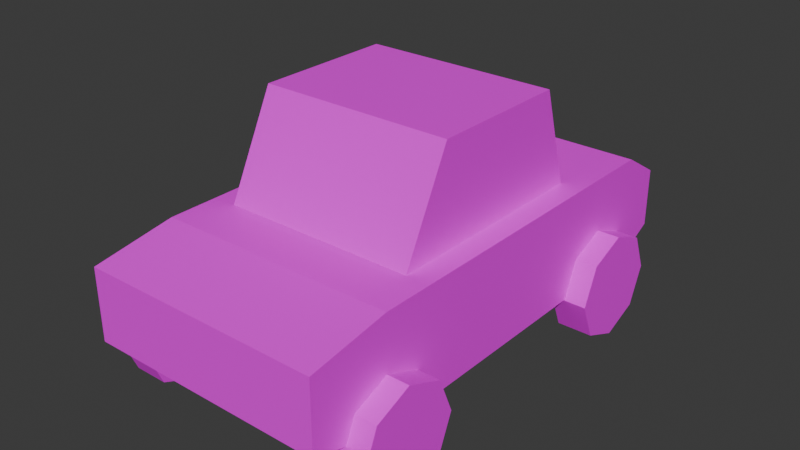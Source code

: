 # Source: car.blend  (saved by Blender 4.5.90; exported with 4.5.12 LTS)
import bpy
from mathutils import Matrix  # noqa: F401  (used for matrix-valued properties, if any)

bpy.ops.wm.read_factory_settings(use_empty=True)
scene = bpy.context.scene
scene.name = 'Scene'

# ---- collections
col_collection = bpy.data.collections.new('Collection'); scene.collection.children.link(col_collection)

# ---- images (referenced by path relative to the original .blend; pixels are not part of the script)
import os
ASSET_DIR = os.environ.get("B2B_ASSET_DIR", "")  # directory of the original .blend (textures are referenced by path, not embedded)
HERE = os.path.dirname(os.path.abspath(__file__))  # packed textures are extracted next to this script under _unpacked/

def load_image(name, relpath, width, height, colorspace="sRGB"):
    """Load a texture the original file referenced (path relative to the .blend, or extracted next to this script)."""
    p = next((c for c in (os.path.join(HERE, relpath), os.path.join(ASSET_DIR, relpath)) if relpath and os.path.exists(c)), "")
    if p:
        img = bpy.data.images.load(p, check_existing=True)
        img.name = name
    else:  # same state as the original file: an image datablock whose file is absent (Cycles renders it pink)
        img = bpy.data.images.new(name, width, height)
        img.source = "FILE"
        img.filepath = "//" + (relpath or name)
    img.colorspace_settings.name = colorspace
    return img
img_palette_png = load_image('palette.png', 'palette.png', 1024, 1024, 'sRGB')

# ---- materials (node trees are filled in below, after node groups)
mat_material = bpy.data.materials.new('Material')
mat_material.alpha_threshold = 0.0
mat_material.roughness = 0.5
mat_material.line_color = (0.0, 0.0, 0.0, 1.0)

# ---- material node trees
mat_material.use_nodes = True; mat_material.node_tree.nodes.clear()
_N = mat_material.node_tree.nodes; _L = mat_material.node_tree.links
n0 = _N.new('ShaderNodeOutputMaterial'); n0.name = 'Material Output'; n0.location = (200, 100)
n1 = _N.new('ShaderNodeBsdfPrincipled'); n1.name = 'Principled BSDF'; n1.location = (-90, 100)
n2 = _N.new('ShaderNodeTexImage'); n2.name = 'Image Texture'; n2.location = (-380, 80)
n2.image = img_palette_png
n2.interpolation = 'Closest'
_L.new(n1.outputs[0], n0.inputs[0])
_L.new(n2.outputs[0], n1.inputs[0])
n0.is_active_output = True

# ---- world
world_world = bpy.data.worlds.new('World'); scene.world = world_world
world_world.use_nodes = True; world_world.node_tree.nodes.clear()
_N = world_world.node_tree.nodes; _L = world_world.node_tree.links
n0 = _N.new('ShaderNodeOutputWorld'); n0.name = 'World Output'; n0.location = (200, 100)
n1 = _N.new('ShaderNodeBackground'); n1.name = 'Background'; n1.location = (-200, 100)
n1.inputs[0].default_value = (0.05088, 0.05088, 0.05088, 1.0)
_L.new(n1.outputs[0], n0.inputs[0])
n0.is_active_output = True
world_world.color = (0.05088, 0.05088, 0.05088)
world_world.sun_shadow_jitter_overblur = 0.0

# ---- meshes
me_cube = bpy.data.meshes.new('Cube')
me_cube.from_pydata([(0.6782, 0.5457, 1.814), (0.6782, 0.7528, 0.3857), (0.6782, -0.4459, 1.814), (0.6782, -0.7867, 0.3857), (0.0, 0.5457, 1.814), (0.0, 0.7528, 0.3857), (0.0, -0.4459, 1.814), (0.0, -0.7867, 0.3857), (0.6782, 0.7528, 1.129), (0.0, -0.7867, 1.129), (0.6782, -0.7867, 1.129), (0.0, 0.7528, 1.129), (0.6782, -1.708, 0.5374), (0.0, -1.708, 0.5374), (0.0, -1.708, 1.036), (0.6782, -1.708, 1.036), (0.6782, 1.66, 0.5374), (0.0, 1.66, 0.5374), (0.6782, 1.66, 0.9502), (0.0, 1.66, 0.9502), (0.8396, 0.7528, 0.3857), (0.8396, -0.7867, 0.3857), (0.8396, 0.7528, 1.129), (0.8396, -0.7867, 1.129), (0.8396, -1.708, 0.5374), (0.8396, -1.708, 1.036), (0.8396, 1.66, 0.5374), (0.8396, 1.66, 0.9502), (0.6782, -1.137, 0.3857), (0.0, -1.137, 0.3857), (0.0, -1.137, 1.129), (0.6782, -1.137, 1.129), (0.8396, -1.137, 0.3857), (0.8396, -1.137, 1.129), (0.0, 1.366, 1.129), (0.0, 1.366, 0.3857), (0.6782, 1.366, 1.129), (0.6782, 1.366, 0.3857), (0.8396, 1.366, 1.129), (0.8396, 1.366, 0.3857), (0.0, 0.002156, 0.3857), (0.6782, 0.002156, 1.814), (0.0, 0.002156, 1.814), (0.6782, 0.002156, 0.3857), (0.6782, 0.002156, 1.129), (0.8396, 0.002156, 0.3857), (0.8396, 0.002156, 1.129), (0.04117, 0.7528, 0.3857), (0.04117, -0.4459, 1.814), (0.04117, -0.7867, 0.3857), (0.04117, 0.5457, 1.814), (0.04117, 0.7528, 1.129), (0.04117, -0.7867, 1.129), (0.04117, -1.708, 0.5374), (0.04117, -1.708, 1.036), (0.04117, 1.66, 0.5374), (0.04117, 1.66, 0.9502), (0.04117, -1.137, 1.129), (0.04117, -1.137, 0.3857), (0.04117, 1.366, 0.3857), (0.04117, 1.366, 1.129), (0.04117, 0.002156, 0.3857), (0.04117, 0.002156, 1.814), (0.0, -0.473, 1.759), (0.6782, 0.5622, 1.759), (0.6782, -0.473, 1.759), (0.0, 0.5622, 1.759), (0.6782, 0.002156, 1.759), (0.04117, 0.5622, 1.759), (0.04117, -0.473, 1.759), (0.5898, -0.7867, 0.3857), (0.5898, 0.5457, 1.814), (0.5898, 0.7528, 1.129), (0.5898, -1.708, 0.5374), (0.5898, 1.66, 0.9502), (0.5898, -1.137, 1.129), (0.5898, 1.366, 0.3857), (0.5898, 0.002156, 1.814), (0.5898, 0.7528, 0.3857), (0.5898, -0.4459, 1.814), (0.5898, -0.7867, 1.129), (0.5898, -1.708, 1.036), (0.5898, 1.66, 0.5374), (0.5898, -1.137, 0.3857), (0.5898, 1.366, 1.129), (0.5898, 0.002156, 0.3857), (0.5898, -0.473, 1.759), (0.5898, 0.5622, 1.759), (0.0, -0.7127, 0.3857), (0.6782, -0.4038, 1.814), (0.6782, -0.7127, 1.129), (0.8396, -0.7127, 1.129), (0.0, -0.4038, 1.814), (0.6782, -0.7127, 0.3857), (0.8396, -0.7127, 0.3857), (0.04117, -0.7127, 0.3857), (0.04117, -0.4038, 1.814), (0.6782, -0.4285, 1.759), (0.5898, -0.4038, 1.814), (0.5898, -0.7127, 0.3857), (0.0, 0.4817, 1.814), (0.6782, 0.6645, 0.3857), (0.8396, 0.6645, 0.3857), (0.0, 0.6645, 0.3857), (0.6782, 0.4817, 1.814), (0.6782, 0.6645, 1.129), (0.8396, 0.6645, 1.129), (0.04117, 0.4817, 1.814), (0.04117, 0.6645, 0.3857), (0.6782, 0.4963, 1.759), (0.5898, 0.4817, 1.814), (0.5898, 0.6645, 0.3857), (0.0, 0.8063, 0.3857), (0.6782, 0.8063, 0.3857), (0.8396, 0.8063, 0.3857), (0.0, 0.8063, 1.129), (0.6782, 0.8063, 1.129), (0.8396, 0.8063, 1.129), (0.04117, 0.8063, 1.129), (0.04117, 0.8063, 0.3857), (0.5898, 0.8063, 0.3857), (0.5898, 0.8063, 1.129), (0.0, -0.8387, 0.3857), (0.6782, -0.8387, 1.129), (0.8396, -0.8387, 1.129), (0.6782, -0.8387, 0.3857), (0.0, -0.8387, 1.129), (0.8396, -0.8387, 0.3857), (0.04117, -0.8387, 0.3857), (0.04117, -0.8387, 1.129), (0.5898, -0.8387, 1.129), (0.5898, -0.8387, 0.3857), (0.7463, 1.366, 0.3797), (0.9924, 1.366, 0.3797), (0.9924, -0.7709, 0.3797), (0.7463, -0.7709, 0.3797), (0.9924, -0.8782, 0.6387), (0.7463, -0.8782, 0.6387), (0.9924, -1.137, 0.7459), (0.7463, -1.137, 0.7459), (0.9924, -1.396, 0.6387), (0.7463, -1.396, 0.6387), (0.9924, -1.503, 0.3797), (0.7463, -1.503, 0.3797), (0.9924, -1.396, 0.1208), (0.7463, -1.396, 0.1208), (0.9924, -1.137, 0.01353), (0.7463, -1.137, 0.01353), (0.9924, -0.8782, 0.1208), (0.7463, -0.8782, 0.1208), (0.9924, 1.259, 0.6387), (0.7463, 1.259, 0.6387), (0.9924, 0.9997, 0.7459), (0.7463, 0.9997, 0.7459), (0.9924, 0.7408, 0.6387), (0.7463, 0.7408, 0.6387), (0.9924, 0.6335, 0.3797), (0.7463, 0.6335, 0.3797), (0.9924, 0.7408, 0.1208), (0.7463, 0.7408, 0.1208), (0.9924, 0.9997, 0.01353), (0.7463, 0.9997, 0.01353), (0.9924, 1.259, 0.1208), (0.7463, 1.259, 0.1208)], [], [(96, 92, 6, 48), (69, 48, 6, 63), (99, 93, 3, 70), (97, 89, 2, 65), (87, 71, 0, 64), (31, 15, 25, 33), (83, 28, 12, 73), (53, 54, 14, 13), (57, 30, 14, 54), (16, 18, 27, 26), (82, 74, 18, 16), (84, 36, 18, 74), (59, 35, 17, 55), (15, 12, 24, 25), (94, 91, 23, 21), (32, 33, 25, 24), (38, 39, 26, 27), (116, 8, 22, 117), (90, 10, 23, 91), (37, 16, 26, 39), (125, 3, 21, 127), (101, 1, 20, 102), (12, 28, 32, 24), (127, 124, 33, 32), (129, 126, 30, 57), (131, 125, 28, 83), (123, 31, 33, 124), (113, 37, 39, 114), (18, 36, 38, 27), (117, 114, 39, 38), (119, 112, 35, 59), (121, 116, 36, 84), (93, 43, 45, 94), (105, 44, 46, 106), (102, 106, 46, 45), (109, 104, 41, 67), (111, 101, 43, 85), (107, 100, 42, 62), (110, 107, 62, 77), (103, 108, 61, 40), (115, 118, 60, 34), (120, 119, 59, 76), (122, 128, 58, 29), (130, 129, 57, 75), (76, 59, 55, 82), (34, 60, 56, 19), (17, 19, 56, 55), (75, 57, 54, 81), (73, 81, 54, 53), (29, 58, 53, 13), (66, 4, 50, 68), (88, 95, 49, 7), (86, 79, 48, 69), (98, 96, 48, 79), (80, 86, 69, 52), (11, 66, 68, 51), (105, 109, 67, 44), (72, 87, 64, 8), (90, 97, 65, 10), (52, 69, 63, 9), (51, 68, 87, 72), (10, 65, 86, 80), (89, 98, 79, 2), (65, 2, 79, 86), (12, 15, 81, 73), (31, 75, 81, 15), (37, 76, 82, 16), (123, 130, 75, 31), (113, 120, 76, 37), (104, 110, 77, 41), (108, 111, 85, 61), (118, 121, 84, 60), (128, 131, 83, 58), (60, 84, 74, 56), (55, 56, 74, 82), (58, 83, 73, 53), (68, 50, 71, 87), (95, 99, 70, 49), (61, 85, 99, 95), (41, 77, 98, 89), (44, 67, 97, 90), (77, 62, 96, 98), (40, 61, 95, 88), (3, 93, 94, 21), (44, 90, 91, 46), (45, 46, 91, 94), (67, 41, 89, 97), (85, 43, 93, 99), (62, 42, 92, 96), (47, 78, 111, 108), (0, 71, 110, 104), (8, 64, 109, 105), (5, 47, 108, 103), (71, 50, 107, 110), (50, 4, 100, 107), (78, 1, 101, 111), (64, 0, 104, 109), (20, 22, 106, 102), (8, 105, 106, 22), (43, 101, 102, 45), (51, 72, 121, 118), (1, 78, 120, 113), (78, 47, 119, 120), (11, 51, 118, 115), (72, 8, 116, 121), (47, 5, 112, 119), (22, 20, 114, 117), (1, 113, 114, 20), (36, 116, 117, 38), (49, 70, 131, 128), (10, 80, 130, 123), (80, 52, 129, 130), (7, 49, 128, 122), (10, 123, 124, 23), (70, 3, 125, 131), (52, 9, 126, 129), (21, 23, 124, 127), (28, 125, 127, 32), (157, 155, 153), (143, 141, 139), (153, 151, 132), (132, 163, 153), (163, 161, 153), (161, 159, 153), (159, 157, 153), (151, 150, 133, 132), (152, 150, 151, 153), (146, 144, 145, 147), (144, 142, 143, 145), (138, 136, 137, 139), (137, 136, 134, 135), (156, 154, 155, 157), (162, 133, 150), (150, 152, 154), (156, 158, 162), (158, 160, 162), (160, 158, 159, 161), (142, 140, 141, 143), (158, 156, 157, 159), (135, 134, 148, 149), (154, 152, 153, 155), (139, 137, 135), (135, 149, 139), (149, 147, 139), (147, 145, 139), (145, 143, 139), (148, 136, 140, 142), (140, 138, 139, 141), (148, 146, 147, 149), (132, 133, 162, 163), (148, 134, 136), (136, 138, 140), (162, 150, 154, 156), (142, 144, 148), (144, 146, 148), (162, 160, 161, 163)])
_uv = me_cube.uv_layers.new(name='UVMap')
_uv.uv.foreach_set('vector', [0.0911, 0.5878, 0.0911, 0.5878, 0.0911, 0.5878, 0.0911, 0.5878, 0.09301, 0.3777, 0.09301, 0.3777, 0.09301, 0.3777, 0.09301, 0.3777, 0.0911, 0.5878, 0.0911, 0.5878, 0.0911, 0.5878, 0.0911, 0.5878, 0.0911, 0.5878, 0.0911, 0.5878, 0.0911, 0.5878, 0.0911, 0.5878, 0.09301, 0.3777, 0.09301, 0.3777, 0.09301, 0.3777, 0.09301, 0.3777, 0.1, 0.377, 0.1, 0.377, 0.1, 0.377, 0.1, 0.377, 0.1, 0.377, 0.1, 0.377, 0.1, 0.377, 0.1, 0.377, 0.4643, 0.4018, 0.4643, 0.4018, 0.4643, 0.4018, 0.4643, 0.4018, 0.4643, 0.4018, 0.4643, 0.4018, 0.4643, 0.4018, 0.4643, 0.4018, 0.1, 0.377, 0.1, 0.377, 0.1, 0.377, 0.1, 0.377, 0.1, 0.377, 0.1, 0.377, 0.1, 0.377, 0.1, 0.377, 0.1, 0.377, 0.1, 0.377, 0.1, 0.377, 0.1, 0.377, 0.4643, 0.4018, 0.4643, 0.4018, 0.4643, 0.4018, 0.4643, 0.4018, 0.1, 0.377, 0.1, 0.377, 0.1, 0.377, 0.1, 0.377, 0.0911, 0.5878, 0.0911, 0.5878, 0.0911, 0.5878, 0.0911, 0.5878, 0.1, 0.377, 0.1, 0.377, 0.1, 0.377, 0.1, 0.377, 0.1, 0.377, 0.1, 0.377, 0.1, 0.377, 0.1, 0.377, 0.1, 0.377, 0.1, 0.377, 0.1, 0.377, 0.1, 0.377, 0.0911, 0.5878, 0.0911, 0.5878, 0.0911, 0.5878, 0.0911, 0.5878, 0.1, 0.377, 0.1, 0.377, 0.1, 0.377, 0.1, 0.377, 0.1, 0.377, 0.1, 0.377, 0.1, 0.377, 0.1, 0.377, 0.09886, 0.4638, 0.09886, 0.4638, 0.09886, 0.4638, 0.09886, 0.4638, 0.1, 0.377, 0.1, 0.377, 0.1, 0.377, 0.1, 0.377, 0.1, 0.377, 0.1, 0.377, 0.1, 0.377, 0.1, 0.377, 0.4643, 0.4018, 0.4643, 0.4018, 0.4643, 0.4018, 0.4643, 0.4018, 0.1, 0.377, 0.1, 0.377, 0.1, 0.377, 0.1, 0.377, 0.1, 0.377, 0.1, 0.377, 0.1, 0.377, 0.1, 0.377, 0.1, 0.377, 0.1, 0.377, 0.1, 0.377, 0.1, 0.377, 0.1, 0.377, 0.1, 0.377, 0.1, 0.377, 0.1, 0.377, 0.1, 0.377, 0.1, 0.377, 0.1, 0.377, 0.1, 0.377, 0.4643, 0.4018, 0.4643, 0.4018, 0.4643, 0.4018, 0.4643, 0.4018, 0.1, 0.377, 0.1, 0.377, 0.1, 0.377, 0.1, 0.377, 0.1, 0.377, 0.1, 0.377, 0.1, 0.377, 0.1, 0.377, 0.1, 0.377, 0.1, 0.377, 0.1, 0.377, 0.1, 0.377, 0.1, 0.377, 0.1, 0.377, 0.1, 0.377, 0.1, 0.377, 0.09301, 0.3777, 0.09301, 0.3777, 0.09301, 0.3777, 0.09301, 0.3777, 0.1, 0.377, 0.1, 0.377, 0.1, 0.377, 0.1, 0.377, 0.4643, 0.4018, 0.4643, 0.4018, 0.4643, 0.4018, 0.4643, 0.4018, 0.1, 0.5506, 0.1, 0.5506, 0.1, 0.5506, 0.1, 0.5506, 0.4643, 0.4018, 0.4643, 0.4018, 0.4643, 0.4018, 0.4643, 0.4018, 0.4643, 0.4018, 0.4643, 0.4018, 0.4643, 0.4018, 0.4643, 0.4018, 0.1, 0.377, 0.1, 0.377, 0.1, 0.377, 0.1, 0.377, 0.4643, 0.4018, 0.4643, 0.4018, 0.4643, 0.4018, 0.4643, 0.4018, 0.1, 0.377, 0.1, 0.377, 0.1, 0.377, 0.1, 0.377, 0.1, 0.377, 0.1, 0.377, 0.1, 0.377, 0.1, 0.377, 0.4643, 0.4018, 0.4643, 0.4018, 0.4643, 0.4018, 0.4643, 0.4018, 0.4643, 0.4018, 0.4643, 0.4018, 0.4643, 0.4018, 0.4643, 0.4018, 0.1, 0.377, 0.1, 0.377, 0.1, 0.377, 0.1, 0.377, 0.1, 0.377, 0.1, 0.377, 0.1, 0.377, 0.1, 0.377, 0.4643, 0.4018, 0.4643, 0.4018, 0.4643, 0.4018, 0.4643, 0.4018, 0.09301, 0.3777, 0.09301, 0.3777, 0.09301, 0.3777, 0.09301, 0.3777, 0.0911, 0.5878, 0.0911, 0.5878, 0.0911, 0.5878, 0.0911, 0.5878, 0.09301, 0.3777, 0.09301, 0.3777, 0.09301, 0.3777, 0.09301, 0.3777, 0.0911, 0.5878, 0.0911, 0.5878, 0.0911, 0.5878, 0.0911, 0.5878, 0.4038, 0.4528, 0.4038, 0.4528, 0.4038, 0.4528, 0.4038, 0.4528, 0.4147, 0.4018, 0.4147, 0.4018, 0.4147, 0.4018, 0.4147, 0.4018, 0.4147, 0.4018, 0.4147, 0.4018, 0.4147, 0.4018, 0.4147, 0.4018, 0.09456, 0.5265, 0.09456, 0.5265, 0.09456, 0.5265, 0.09456, 0.5265, 0.0911, 0.5878, 0.0911, 0.5878, 0.0911, 0.5878, 0.0911, 0.5878, 0.4038, 0.4528, 0.4038, 0.4528, 0.4038, 0.4528, 0.4038, 0.4528, 0.4147, 0.4018, 0.4147, 0.4018, 0.4147, 0.4018, 0.4147, 0.4018, 0.09456, 0.5265, 0.09456, 0.5265, 0.09456, 0.5265, 0.09456, 0.5265, 0.0911, 0.5878, 0.0911, 0.5878, 0.0911, 0.5878, 0.0911, 0.5878, 0.09301, 0.3777, 0.09301, 0.3777, 0.09301, 0.3777, 0.09301, 0.3777, 0.1, 0.377, 0.1, 0.377, 0.1, 0.377, 0.1, 0.377, 0.1, 0.377, 0.1, 0.377, 0.1, 0.377, 0.1, 0.377, 0.1, 0.377, 0.1, 0.377, 0.1, 0.377, 0.1, 0.377, 0.1, 0.377, 0.1, 0.377, 0.1, 0.377, 0.1, 0.377, 0.1, 0.377, 0.1, 0.377, 0.1, 0.377, 0.1, 0.377, 0.1, 0.5506, 0.1, 0.5506, 0.1, 0.5506, 0.1, 0.5506, 0.1, 0.377, 0.1, 0.377, 0.1, 0.377, 0.1, 0.377, 0.1, 0.377, 0.1, 0.377, 0.1, 0.377, 0.1, 0.377, 0.1, 0.377, 0.1, 0.377, 0.1, 0.377, 0.1, 0.377, 0.1, 0.377, 0.1, 0.377, 0.1, 0.377, 0.1, 0.377, 0.1, 0.377, 0.1, 0.377, 0.1, 0.377, 0.1, 0.377, 0.1, 0.377, 0.1, 0.377, 0.1, 0.377, 0.1, 0.377, 0.09301, 0.3777, 0.09301, 0.3777, 0.09301, 0.3777, 0.09301, 0.3777, 0.0911, 0.5878, 0.0911, 0.5878, 0.0911, 0.5878, 0.0911, 0.5878, 0.1, 0.377, 0.1, 0.377, 0.1, 0.377, 0.1, 0.377, 0.1, 0.5506, 0.1, 0.5506, 0.1, 0.5506, 0.1, 0.5506, 0.4147, 0.4018, 0.4147, 0.4018, 0.4147, 0.4018, 0.4147, 0.4018, 0.1, 0.5506, 0.1, 0.5506, 0.1, 0.5506, 0.1, 0.5506, 0.4643, 0.4018, 0.4643, 0.4018, 0.4643, 0.4018, 0.4643, 0.4018, 0.0911, 0.5878, 0.0911, 0.5878, 0.0911, 0.5878, 0.0911, 0.5878, 0.1, 0.377, 0.1, 0.377, 0.1, 0.377, 0.1, 0.377, 0.1, 0.377, 0.1, 0.377, 0.1, 0.377, 0.1, 0.377, 0.09301, 0.3777, 0.09301, 0.3777, 0.09301, 0.3777, 0.09301, 0.3777, 0.1, 0.377, 0.1, 0.377, 0.1, 0.377, 0.1, 0.377, 0.4643, 0.4018, 0.4643, 0.4018, 0.4643, 0.4018, 0.4643, 0.4018, 0.09886, 0.4638, 0.09886, 0.4638, 0.09886, 0.4638, 0.09886, 0.4638, 0.09886, 0.4638, 0.09886, 0.4638, 0.09886, 0.4638, 0.09886, 0.4638, 0.09886, 0.4638, 0.09886, 0.4638, 0.09886, 0.4638, 0.09886, 0.4638, 0.09886, 0.4638, 0.09886, 0.4638, 0.09886, 0.4638, 0.09886, 0.4638, 0.09886, 0.4638, 0.09886, 0.4638, 0.09886, 0.4638, 0.09886, 0.4638, 0.09886, 0.4638, 0.09886, 0.4638, 0.09886, 0.4638, 0.09886, 0.4638, 0.09886, 0.4638, 0.09886, 0.4638, 0.09886, 0.4638, 0.09886, 0.4638, 0.09886, 0.4638, 0.09886, 0.4638, 0.09886, 0.4638, 0.09886, 0.4638, 0.09886, 0.4638, 0.09886, 0.4638, 0.09886, 0.4638, 0.09886, 0.4638, 0.09886, 0.4638, 0.09886, 0.4638, 0.09886, 0.4638, 0.09886, 0.4638, 0.1, 0.377, 0.1, 0.377, 0.1, 0.377, 0.1, 0.377, 0.1, 0.377, 0.1, 0.377, 0.1, 0.377, 0.1, 0.377, 0.1, 0.377, 0.1, 0.377, 0.1, 0.377, 0.1, 0.377, 0.1, 0.377, 0.1, 0.377, 0.1, 0.377, 0.1, 0.377, 0.1047, 0.4514, 0.1047, 0.4514, 0.1047, 0.4514, 0.1047, 0.4514, 0.1, 0.377, 0.1, 0.377, 0.1, 0.377, 0.1, 0.377, 0.4643, 0.4018, 0.4643, 0.4018, 0.4643, 0.4018, 0.4643, 0.4018, 0.1, 0.377, 0.1, 0.377, 0.1, 0.377, 0.1, 0.377, 0.1, 0.377, 0.1, 0.377, 0.1, 0.377, 0.1, 0.377, 0.1, 0.377, 0.1, 0.377, 0.1, 0.377, 0.1, 0.377, 0.1, 0.377, 0.1, 0.377, 0.1, 0.377, 0.1, 0.377, 0.1, 0.377, 0.1, 0.377, 0.1, 0.377, 0.1, 0.377, 0.1, 0.377, 0.1, 0.377, 0.1, 0.377, 0.1, 0.377, 0.4643, 0.4018, 0.4643, 0.4018, 0.4643, 0.4018, 0.4643, 0.4018, 0.1, 0.377, 0.1, 0.377, 0.1, 0.377, 0.1, 0.377, 0.1, 0.377, 0.1, 0.377, 0.1, 0.377, 0.1, 0.377, 0.09695, 0.5258, 0.09695, 0.5258, 0.09695, 0.5258, 0.09695, 0.5258, 0.1, 0.377, 0.1, 0.377, 0.1, 0.377, 0.1, 0.377, 0.1, 0.377, 0.1, 0.377, 0.1, 0.377, 0.1, 0.377, 0.03906, 0.6925, 0.03906, 0.6925, 0.03906, 0.6925, 0.03906, 0.6925, 0.03906, 0.6925, 0.03906, 0.6925, 0.03906, 0.6925, 0.03906, 0.6925, 0.03906, 0.6925, 0.03906, 0.6925, 0.03906, 0.6925, 0.03906, 0.6925, 0.03906, 0.6925, 0.03906, 0.6925, 0.03906, 0.6925, 0.03906, 0.6925, 0.03906, 0.6925, 0.03906, 0.6925, 0.03906, 0.6925, 0.03906, 0.6925, 0.03906, 0.6925, 0.03906, 0.6925, 0.03906, 0.6925, 0.03906, 0.6925, 0.03906, 0.6925, 0.03906, 0.6925, 0.03906, 0.6925, 0.03906, 0.6925, 0.03906, 0.6925, 0.03906, 0.6925, 0.03906, 0.6925, 0.03906, 0.6925, 0.03906, 0.6925, 0.03906, 0.6925, 0.03906, 0.6925, 0.03906, 0.6925, 0.03906, 0.6925, 0.03906, 0.6925, 0.03906, 0.6925, 0.03906, 0.6925, 0.03906, 0.6925, 0.03906, 0.6925, 0.03906, 0.6925, 0.03906, 0.6925, 0.03906, 0.6925, 0.03906, 0.6925, 0.03906, 0.6925, 0.03906, 0.6925, 0.03906, 0.6925, 0.03906, 0.6925, 0.03906, 0.6925, 0.03906, 0.6925, 0.03906, 0.6925, 0.03906, 0.6925, 0.03906, 0.6925, 0.03906, 0.6925, 0.03906, 0.6925, 0.03906, 0.6925, 0.03906, 0.6925, 0.03906, 0.6925, 0.03906, 0.6925, 0.03906, 0.6925, 0.03906, 0.6925, 0.03906, 0.6925, 0.03906, 0.6925, 0.03906, 0.6925, 0.03906, 0.6925, 0.03906, 0.6925, 0.03906, 0.6925, 0.03906, 0.6925, 0.03906, 0.6925, 0.03906, 0.6925, 0.03906, 0.6925, 0.03906, 0.6925, 0.03906, 0.6925, 0.03906, 0.6925, 0.03906, 0.6925, 0.03906, 0.6925, 0.03906, 0.6925, 0.03906, 0.6925, 0.03906, 0.6925, 0.03906, 0.6925, 0.03906, 0.6925, 0.03906, 0.6925, 0.03906, 0.6925, 0.03906, 0.6925, 0.03906, 0.6925, 0.03906, 0.6925, 0.03906, 0.6925, 0.03906, 0.6925, 0.03906, 0.6925, 0.03906, 0.6925, 0.03906, 0.6925, 0.03906, 0.6925, 0.03906, 0.6925, 0.03906, 0.6925, 0.03906, 0.6925, 0.03906, 0.6925, 0.03906, 0.6925, 0.03906, 0.6925, 0.03906, 0.6925, 0.03906, 0.6925, 0.03906, 0.6925, 0.03906, 0.6925, 0.03906, 0.6925, 0.03906, 0.6925, 0.03906, 0.6925, 0.03906, 0.6925, 0.03906, 0.6925, 0.03906, 0.6925, 0.03906, 0.6925, 0.03906, 0.6925, 0.03906, 0.6925, 0.03906, 0.6925, 0.03906, 0.6925, 0.03906, 0.6925, 0.03906, 0.6925, 0.03906, 0.6925, 0.03906, 0.6925, 0.03906, 0.6925, 0.03906, 0.6925, 0.03906, 0.6925, 0.03906, 0.6925, 0.03906, 0.6925, 0.03906, 0.6925, 0.03906, 0.6925, 0.03906, 0.6925, 0.03906, 0.6925, 0.03906, 0.6925, 0.03906, 0.6925, 0.03906, 0.6925, 0.03906, 0.6925])
me_cube.materials.append(mat_material)
me_cube.use_mirror_vertex_groups = False
me_cube.update()

# ---- objects
ob_cube = bpy.data.objects.new('Cube', me_cube)

# ---- transforms, parenting, visibility, modifiers, constraints
ob_cube.location = (0.0, 0.0, 0.0)
ob_cube.lock_rotations_4d = False
ob_cube.empty_display_type = 'ARROWS'
ob_cube.lineart.crease_threshold = 0.0
_m = ob_cube.modifiers.new('Mirror', 'MIRROR')
_m.use_clip = True

# ---- collection membership
col_collection.objects.link(ob_cube)

# ---- scene / render settings (as saved in the file)
scene.frame_start = 1; scene.frame_end = 250; scene.frame_set(18)
scene.render.engine = 'BLENDER_EEVEE_NEXT'
bpy.context.view_layer.update()

# ---- added for rendering (the .blend has no active camera and no usable light): camera, sun
cam_auto = bpy.data.cameras.new('AutoCamera')
cam_auto.lens = 50.0
cam_auto.sensor_width = 36.0
cam_auto.clip_end = 1000.0
ob_auto_camera = bpy.data.objects.new('AutoCamera', cam_auto)
scene.collection.objects.link(ob_auto_camera)
ob_auto_camera.location = (3.98225, -4.80248, 4.09938)
ob_auto_camera.rotation_euler = (1.09748, -7.21219e-08, 0.694738)
scene.camera = ob_auto_camera
light_auto_sun = bpy.data.lights.new('AutoSun', 'SUN')
light_auto_sun.energy = 3.0
light_auto_sun.angle = 0.0523599
ob_auto_sun = bpy.data.objects.new('AutoSun', light_auto_sun)
scene.collection.objects.link(ob_auto_sun)
ob_auto_sun.rotation_euler = (0.872665, 0.174533, 0.523599)
bpy.context.view_layer.update()
